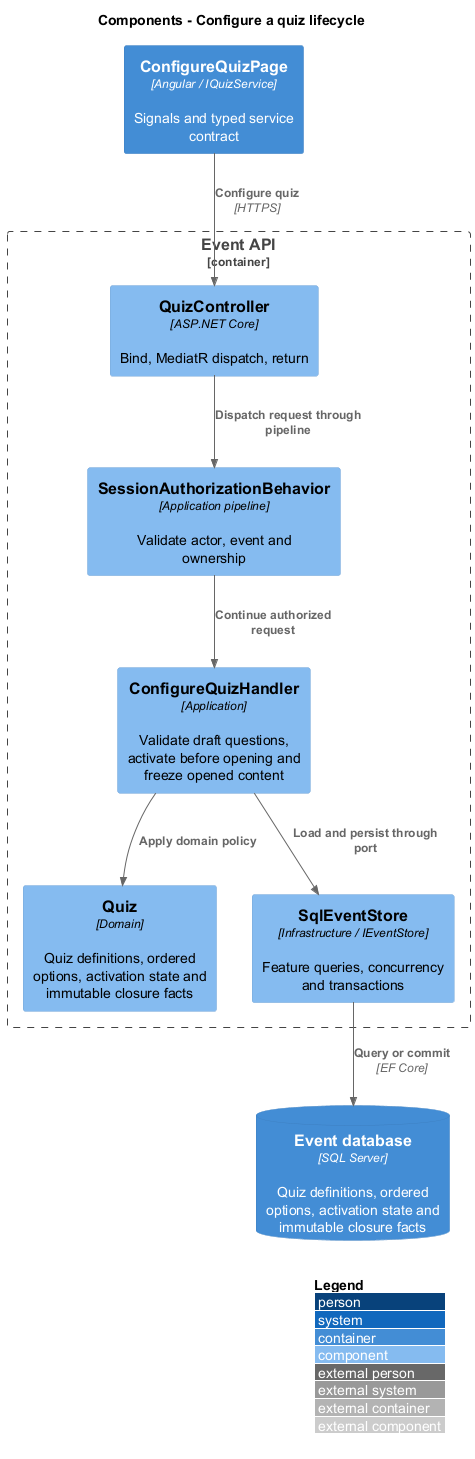

The diagram above was rendered by PlantUML. Its source (embedded in the PNG):
@startuml
!include <C4/C4_Component>
LAYOUT_WITH_LEGEND()
title Components - Configure a quiz lifecycle
Container(ui, "ConfigureQuizPage", "Angular / IQuizService", "Signals and typed service contract")
Container_Boundary(api, "Event API") {
Component(ctrl, "QuizController", "ASP.NET Core", "Bind, MediatR dispatch, return")
Component(gate, "SessionAuthorizationBehavior", "Application pipeline", "Validate actor, event and ownership")
Component(handler, "ConfigureQuizHandler", "Application", "Validate draft questions, activate before opening and freeze opened content")
Component(entity, "Quiz", "Domain", "Quiz definitions, ordered options, activation state and immutable closure facts")
Component(store, "SqlEventStore", "Infrastructure / IEventStore", "Feature queries, concurrency and transactions")
}
ContainerDb(db, "Event database", "SQL Server", "Quiz definitions, ordered options, activation state and immutable closure facts")
Rel(ui, ctrl, "Configure quiz", "HTTPS")
Rel(ctrl, gate, "Dispatch request through pipeline")
Rel(gate, handler, "Continue authorized request")
Rel(handler, entity, "Apply domain policy")
Rel(handler, store, "Load and persist through port")
Rel(store, db, "Query or commit", "EF Core")
@enduml